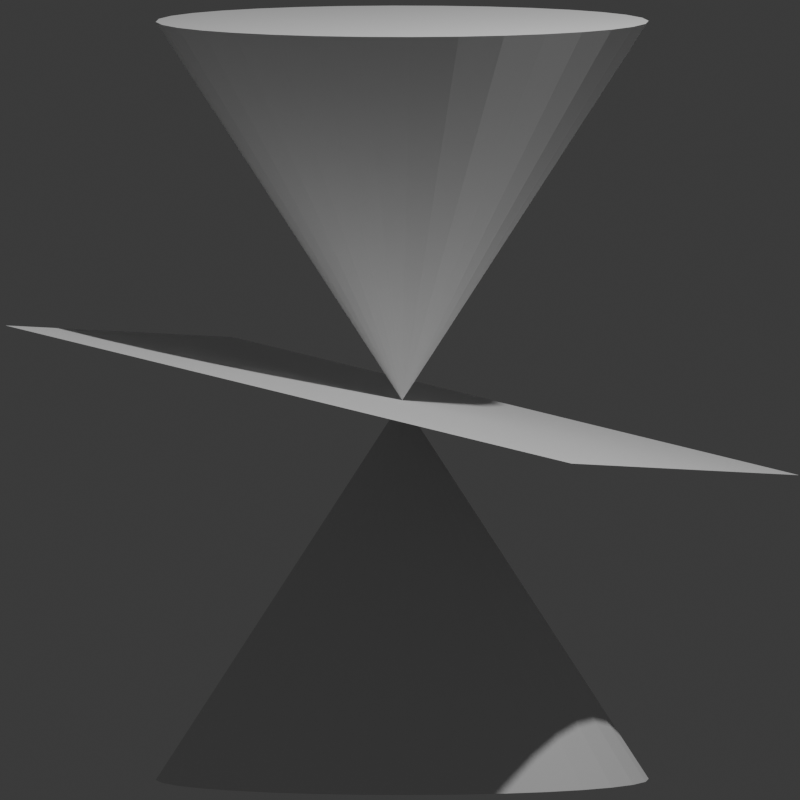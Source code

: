 # Source: cone_planes.blend  (saved by Blender 4.3.32; exported with 4.5.12 LTS)
import bpy
from mathutils import Matrix  # noqa: F401  (used for matrix-valued properties, if any)

bpy.ops.wm.read_factory_settings(use_empty=True)
scene = bpy.context.scene
scene.name = 'Scene'

# ---- collections
col_collection = bpy.data.collections.new('Collection'); scene.collection.children.link(col_collection)
col_camera_center = bpy.data.collections.new('Camera center'); scene.collection.children.link(col_camera_center)
col_cylinder_section = bpy.data.collections.new('Cylinder section'); scene.collection.children.link(col_cylinder_section)
col_line_intersection = bpy.data.collections.new('Line intersection'); scene.collection.children.link(col_line_intersection)

# ---- world
world_world = bpy.data.worlds.new('World'); scene.world = world_world
world_world.use_nodes = True; world_world.node_tree.nodes.clear()
_N = world_world.node_tree.nodes; _L = world_world.node_tree.links
n0 = _N.new('ShaderNodeOutputWorld'); n0.name = 'World Output'; n0.location = (300, 300)
n1 = _N.new('ShaderNodeBackground'); n1.name = 'Background'; n1.location = (10, 300)
n1.inputs[0].default_value = (0.05088, 0.05088, 0.05088, 1.0)
_L.new(n1.outputs[0], n0.inputs[0])
n0.is_active_output = True
world_world.color = (0.05088, 0.05088, 0.05088)
world_world.sun_shadow_jitter_overblur = 0.0

# ---- cameras
cam_camera = bpy.data.cameras.new('Camera')
cam_camera.type = 'ORTHO'
cam_camera.clip_end = 100.0
cam_camera.ortho_scale = 3.244

# ---- lights
light_light = bpy.data.lights.new('Light', 'POINT')
light_light.energy = 1000.0
light_light.shadow_soft_size = 0.1

# ---- meshes
me_cone = bpy.data.meshes.new('Cone')
me_cone.from_pydata([(0.0, 1.0, -1.54), (0.1951, 0.9808, -1.54), (0.3827, 0.9239, -1.54), (0.5556, 0.8315, -1.54), (0.7071, 0.7071, -1.54), (0.8315, 0.5556, -1.54), (0.9239, 0.3827, -1.54), (0.9808, 0.1951, -1.54), (1.0, 0.0, -1.54), (0.9808, -0.1951, -1.54), (0.9239, -0.3827, -1.54), (0.8315, -0.5556, -1.54), (0.7071, -0.7071, -1.54), (0.5556, -0.8315, -1.54), (0.3827, -0.9239, -1.54), (0.1951, -0.9808, -1.54), (0.0, -1.0, -1.54), (-0.1951, -0.9808, -1.54), (-0.3827, -0.9239, -1.54), (-0.5556, -0.8315, -1.54), (-0.7071, -0.7071, -1.54), (-0.8315, -0.5556, -1.54), (-0.9239, -0.3827, -1.54), (-0.9808, -0.1951, -1.54), (-1.0, 0.0, -1.54), (-0.9808, 0.1951, -1.54), (-0.9239, 0.3827, -1.54), (-0.8315, 0.5556, -1.54), (-0.7071, 0.7071, -1.54), (-0.5556, 0.8315, -1.54), (-0.3827, 0.9239, -1.54), (-0.1951, 0.9808, -1.54), (0.0, 0.0, 0.0), (0.0, -1.0, 1.54), (0.1951, -0.9808, 1.54), (0.3827, -0.9239, 1.54), (0.5556, -0.8315, 1.54), (0.7071, -0.7071, 1.54), (0.8315, -0.5556, 1.54), (0.9239, -0.3827, 1.54), (0.9808, -0.1951, 1.54), (1.0, -1.748e-07, 1.54), (0.9808, 0.1951, 1.54), (0.9239, 0.3827, 1.54), (0.8315, 0.5556, 1.54), (0.7071, 0.7071, 1.54), (0.5556, 0.8315, 1.54), (0.3827, 0.9239, 1.54), (0.1951, 0.9808, 1.54), (0.0, 1.0, 1.54), (-0.1951, 0.9808, 1.54), (-0.3827, 0.9239, 1.54), (-0.5556, 0.8315, 1.54), (-0.7071, 0.7071, 1.54), (-0.8315, 0.5556, 1.54), (-0.9239, 0.3827, 1.54), (-0.9808, 0.1951, 1.54), (-1.0, -1.748e-07, 1.54), (-0.9808, -0.1951, 1.54), (-0.9239, -0.3827, 1.54), (-0.8315, -0.5556, 1.54), (-0.7071, -0.7071, 1.54), (-0.5556, -0.8315, 1.54), (-0.3827, -0.9239, 1.54), (-0.1951, -0.9808, 1.54), (0.0, 0.0, 0.0)], [], [(0, 32, 1), (1, 32, 2), (2, 32, 3), (3, 32, 4), (4, 32, 5), (5, 32, 6), (6, 32, 7), (7, 32, 8), (8, 32, 9), (9, 32, 10), (10, 32, 11), (11, 32, 12), (12, 32, 13), (13, 32, 14), (14, 32, 15), (15, 32, 16), (16, 32, 17), (17, 32, 18), (18, 32, 19), (19, 32, 20), (20, 32, 21), (21, 32, 22), (22, 32, 23), (23, 32, 24), (24, 32, 25), (25, 32, 26), (26, 32, 27), (27, 32, 28), (28, 32, 29), (29, 32, 30), (0, 1, 2, 3, 4, 5, 6, 7, 8, 9, 10, 11, 12, 13, 14, 15, 16, 17, 18, 19, 20, 21, 22, 23, 24, 25, 26, 27, 28, 29, 30, 31), (30, 32, 31), (31, 32, 0), (33, 65, 34), (34, 65, 35), (35, 65, 36), (36, 65, 37), (37, 65, 38), (38, 65, 39), (39, 65, 40), (40, 65, 41), (41, 65, 42), (42, 65, 43), (43, 65, 44), (44, 65, 45), (45, 65, 46), (46, 65, 47), (47, 65, 48), (48, 65, 49), (49, 65, 50), (50, 65, 51), (51, 65, 52), (52, 65, 53), (53, 65, 54), (54, 65, 55), (55, 65, 56), (56, 65, 57), (57, 65, 58), (58, 65, 59), (59, 65, 60), (60, 65, 61), (61, 65, 62), (62, 65, 63), (33, 34, 35, 36, 37, 38, 39, 40, 41, 42, 43, 44, 45, 46, 47, 48, 49, 50, 51, 52, 53, 54, 55, 56, 57, 58, 59, 60, 61, 62, 63, 64), (63, 65, 64), (64, 65, 33)])
_uv = me_cone.uv_layers.new(name='UVMap')
_uv.uv.foreach_set('vector', [0.25, 0.49, 0.25, 0.25, 0.2968, 0.4854, 0.2968, 0.4854, 0.25, 0.25, 0.3418, 0.4717, 0.3418, 0.4717, 0.25, 0.25, 0.3833, 0.4496, 0.3833, 0.4496, 0.25, 0.25, 0.4197, 0.4197, 0.4197, 0.4197, 0.25, 0.25, 0.4496, 0.3833, 0.4496, 0.3833, 0.25, 0.25, 0.4717, 0.3418, 0.4717, 0.3418, 0.25, 0.25, 0.4854, 0.2968, 0.4854, 0.2968, 0.25, 0.25, 0.49, 0.25, 0.49, 0.25, 0.25, 0.25, 0.4854, 0.2032, 0.4854, 0.2032, 0.25, 0.25, 0.4717, 0.1582, 0.4717, 0.1582, 0.25, 0.25, 0.4496, 0.1167, 0.4496, 0.1167, 0.25, 0.25, 0.4197, 0.08029, 0.4197, 0.08029, 0.25, 0.25, 0.3833, 0.05045, 0.3833, 0.05045, 0.25, 0.25, 0.3418, 0.02827, 0.3418, 0.02827, 0.25, 0.25, 0.2968, 0.01461, 0.2968, 0.01461, 0.25, 0.25, 0.25, 0.01, 0.25, 0.01, 0.25, 0.25, 0.2032, 0.01461, 0.2032, 0.01461, 0.25, 0.25, 0.1582, 0.02827, 0.1582, 0.02827, 0.25, 0.25, 0.1167, 0.05045, 0.1167, 0.05045, 0.25, 0.25, 0.08029, 0.08029, 0.08029, 0.08029, 0.25, 0.25, 0.05045, 0.1167, 0.05045, 0.1167, 0.25, 0.25, 0.02827, 0.1582, 0.02827, 0.1582, 0.25, 0.25, 0.01461, 0.2032, 0.01461, 0.2032, 0.25, 0.25, 0.01, 0.25, 0.01, 0.25, 0.25, 0.25, 0.01461, 0.2968, 0.01461, 0.2968, 0.25, 0.25, 0.02827, 0.3418, 0.02827, 0.3418, 0.25, 0.25, 0.05045, 0.3833, 0.05045, 0.3833, 0.25, 0.25, 0.08029, 0.4197, 0.08029, 0.4197, 0.25, 0.25, 0.1167, 0.4496, 0.1167, 0.4496, 0.25, 0.25, 0.1582, 0.4717, 0.75, 0.49, 0.7968, 0.4854, 0.8418, 0.4717, 0.8833, 0.4496, 0.9197, 0.4197, 0.9496, 0.3833, 0.9717, 0.3418, 0.9854, 0.2968, 0.99, 0.25, 0.9854, 0.2032, 0.9717, 0.1582, 0.9496, 0.1167, 0.9197, 0.08029, 0.8833, 0.05045, 0.8418, 0.02827, 0.7968, 0.01461, 0.75, 0.01, 0.7032, 0.01461, 0.6582, 0.02827, 0.6167, 0.05045, 0.5803, 0.08029, 0.5504, 0.1167, 0.5283, 0.1582, 0.5146, 0.2032, 0.51, 0.25, 0.5146, 0.2968, 0.5283, 0.3418, 0.5504, 0.3833, 0.5803, 0.4197, 0.6167, 0.4496, 0.6582, 0.4717, 0.7032, 0.4854, 0.1582, 0.4717, 0.25, 0.25, 0.2032, 0.4854, 0.2032, 0.4854, 0.25, 0.25, 0.25, 0.49, 0.25, 0.49, 0.25, 0.25, 0.2968, 0.4854, 0.2968, 0.4854, 0.25, 0.25, 0.3418, 0.4717, 0.3418, 0.4717, 0.25, 0.25, 0.3833, 0.4496, 0.3833, 0.4496, 0.25, 0.25, 0.4197, 0.4197, 0.4197, 0.4197, 0.25, 0.25, 0.4496, 0.3833, 0.4496, 0.3833, 0.25, 0.25, 0.4717, 0.3418, 0.4717, 0.3418, 0.25, 0.25, 0.4854, 0.2968, 0.4854, 0.2968, 0.25, 0.25, 0.49, 0.25, 0.49, 0.25, 0.25, 0.25, 0.4854, 0.2032, 0.4854, 0.2032, 0.25, 0.25, 0.4717, 0.1582, 0.4717, 0.1582, 0.25, 0.25, 0.4496, 0.1167, 0.4496, 0.1167, 0.25, 0.25, 0.4197, 0.08029, 0.4197, 0.08029, 0.25, 0.25, 0.3833, 0.05045, 0.3833, 0.05045, 0.25, 0.25, 0.3418, 0.02827, 0.3418, 0.02827, 0.25, 0.25, 0.2968, 0.01461, 0.2968, 0.01461, 0.25, 0.25, 0.25, 0.01, 0.25, 0.01, 0.25, 0.25, 0.2032, 0.01461, 0.2032, 0.01461, 0.25, 0.25, 0.1582, 0.02827, 0.1582, 0.02827, 0.25, 0.25, 0.1167, 0.05045, 0.1167, 0.05045, 0.25, 0.25, 0.08029, 0.08029, 0.08029, 0.08029, 0.25, 0.25, 0.05045, 0.1167, 0.05045, 0.1167, 0.25, 0.25, 0.02827, 0.1582, 0.02827, 0.1582, 0.25, 0.25, 0.01461, 0.2032, 0.01461, 0.2032, 0.25, 0.25, 0.01, 0.25, 0.01, 0.25, 0.25, 0.25, 0.01461, 0.2968, 0.01461, 0.2968, 0.25, 0.25, 0.02827, 0.3418, 0.02827, 0.3418, 0.25, 0.25, 0.05045, 0.3833, 0.05045, 0.3833, 0.25, 0.25, 0.08029, 0.4197, 0.08029, 0.4197, 0.25, 0.25, 0.1167, 0.4496, 0.1167, 0.4496, 0.25, 0.25, 0.1582, 0.4717, 0.75, 0.49, 0.7968, 0.4854, 0.8418, 0.4717, 0.8833, 0.4496, 0.9197, 0.4197, 0.9496, 0.3833, 0.9717, 0.3418, 0.9854, 0.2968, 0.99, 0.25, 0.9854, 0.2032, 0.9717, 0.1582, 0.9496, 0.1167, 0.9197, 0.08029, 0.8833, 0.05045, 0.8418, 0.02827, 0.7968, 0.01461, 0.75, 0.01, 0.7032, 0.01461, 0.6582, 0.02827, 0.6167, 0.05045, 0.5803, 0.08029, 0.5504, 0.1167, 0.5283, 0.1582, 0.5146, 0.2032, 0.51, 0.25, 0.5146, 0.2968, 0.5283, 0.3418, 0.5504, 0.3833, 0.5803, 0.4197, 0.6167, 0.4496, 0.6582, 0.4717, 0.7032, 0.4854, 0.1582, 0.4717, 0.25, 0.25, 0.2032, 0.4854, 0.2032, 0.4854, 0.25, 0.25, 0.25, 0.49])
me_cone.update()
me_cone.normals_split_custom_set([tuple(v) for v in zip(*[iter([0.08232, 0.8358, 0.5428, 0.08232, 0.8358, 0.5428, 0.08232, 0.8358, 0.5428, 0.2438, 0.8037, 0.5428, 0.2438, 0.8037, 0.5428, 0.2438, 0.8037, 0.5428, 0.3959, 0.7407, 0.5428, 0.3959, 0.7407, 0.5428, 0.3959, 0.7407, 0.5428, 0.5328, 0.6492, 0.5428, 0.5328, 0.6492, 0.5428, 0.5328, 0.6492, 0.5428, 0.6492, 0.5328, 0.5428, 0.6492, 0.5328, 0.5428, 0.6492, 0.5328, 0.5428, 0.7407, 0.3959, 0.5428, 0.7407, 0.3959, 0.5428, 0.7407, 0.3959, 0.5428, 0.8037, 0.2438, 0.5428, 0.8037, 0.2438, 0.5428, 0.8037, 0.2438, 0.5428, 0.8358, 0.08232, 0.5428, 0.8358, 0.08232, 0.5428, 0.8358, 0.08232, 0.5428, 0.8358, -0.08232, 0.5428, 0.8358, -0.08232, 0.5428, 0.8358, -0.08232, 0.5428, 0.8037, -0.2438, 0.5428, 0.8037, -0.2438, 0.5428, 0.8037, -0.2438, 0.5428, 0.7407, -0.3959, 0.5428, 0.7407, -0.3959, 0.5428, 0.7407, -0.3959, 0.5428, 0.6492, -0.5328, 0.5428, 0.6492, -0.5328, 0.5428, 0.6492, -0.5328, 0.5428, 0.5328, -0.6492, 0.5428, 0.5328, -0.6492, 0.5428, 0.5328, -0.6492, 0.5428, 0.3959, -0.7407, 0.5428, 0.3959, -0.7407, 0.5428, 0.3959, -0.7407, 0.5428, 0.2438, -0.8037, 0.5428, 0.2438, -0.8037, 0.5428, 0.2438, -0.8037, 0.5428, 0.08232, -0.8358, 0.5428, 0.08232, -0.8358, 0.5428, 0.08232, -0.8358, 0.5428, -0.08232, -0.8358, 0.5428, -0.08232, -0.8358, 0.5428, -0.08232, -0.8358, 0.5428, -0.2438, -0.8037, 0.5428, -0.2438, -0.8037, 0.5428, -0.2438, -0.8037, 0.5428, -0.3959, -0.7407, 0.5428, -0.3959, -0.7407, 0.5428, -0.3959, -0.7407, 0.5428, -0.5328, -0.6492, 0.5428, -0.5328, -0.6492, 0.5428, -0.5328, -0.6492, 0.5428, -0.6492, -0.5328, 0.5428, -0.6492, -0.5328, 0.5428, -0.6492, -0.5328, 0.5428, -0.7407, -0.3959, 0.5428, -0.7407, -0.3959, 0.5428, -0.7407, -0.3959, 0.5428, -0.8037, -0.2438, 0.5428, -0.8037, -0.2438, 0.5428, -0.8037, -0.2438, 0.5428, -0.8358, -0.08232, 0.5428, -0.8358, -0.08232, 0.5428, -0.8358, -0.08232, 0.5428, -0.8358, 0.08232, 0.5428, -0.8358, 0.08232, 0.5428, -0.8358, 0.08232, 0.5428, -0.8037, 0.2438, 0.5428, -0.8037, 0.2438, 0.5428, -0.8037, 0.2438, 0.5428, -0.7407, 0.3959, 0.5428, -0.7407, 0.3959, 0.5428, -0.7407, 0.3959, 0.5428, -0.6492, 0.5328, 0.5428, -0.6492, 0.5328, 0.5428, -0.6492, 0.5328, 0.5428, -0.5328, 0.6492, 0.5428, -0.5328, 0.6492, 0.5428, -0.5328, 0.6492, 0.5428, -0.3959, 0.7407, 0.5428, -0.3959, 0.7407, 0.5428, -0.3959, 0.7407, 0.5428, -2.626e-08, 0.0, -1.0, -2.626e-08, 0.0, -1.0, -2.626e-08, 0.0, -1.0, -2.626e-08, 0.0, -1.0, -2.626e-08, 0.0, -1.0, -2.626e-08, 0.0, -1.0, -2.626e-08, 0.0, -1.0, -2.626e-08, 0.0, -1.0, -2.626e-08, 0.0, -1.0, -2.626e-08, 0.0, -1.0, -2.626e-08, 0.0, -1.0, -2.626e-08, 0.0, -1.0, -2.626e-08, 0.0, -1.0, -2.626e-08, 0.0, -1.0, -2.626e-08, 0.0, -1.0, -2.626e-08, 0.0, -1.0, -2.626e-08, 0.0, -1.0, -2.626e-08, 0.0, -1.0, -2.626e-08, 0.0, -1.0, -2.626e-08, 0.0, -1.0, -2.626e-08, 0.0, -1.0, -2.626e-08, 0.0, -1.0, -2.626e-08, 0.0, -1.0, -2.626e-08, 0.0, -1.0, -2.626e-08, 0.0, -1.0, -2.626e-08, 0.0, -1.0, -2.626e-08, 0.0, -1.0, -2.626e-08, 0.0, -1.0, -2.626e-08, 0.0, -1.0, -2.626e-08, 0.0, -1.0, -2.626e-08, 0.0, -1.0, -2.626e-08, 0.0, -1.0, -0.2438, 0.8037, 0.5428, -0.2438, 0.8037, 0.5428, -0.2438, 0.8037, 0.5428, -0.08232, 0.8358, 0.5428, -0.08232, 0.8358, 0.5428, -0.08232, 0.8358, 0.5428, 0.08232, -0.8358, -0.5428, 0.08232, -0.8358, -0.5428, 0.08232, -0.8358, -0.5428, 0.2438, -0.8037, -0.5428, 0.2438, -0.8037, -0.5428, 0.2438, -0.8037, -0.5428, 0.3959, -0.7407, -0.5428, 0.3959, -0.7407, -0.5428, 0.3959, -0.7407, -0.5428, 0.5328, -0.6492, -0.5428, 0.5328, -0.6492, -0.5428, 0.5328, -0.6492, -0.5428, 0.6492, -0.5328, -0.5428, 0.6492, -0.5328, -0.5428, 0.6492, -0.5328, -0.5428, 0.7407, -0.3959, -0.5428, 0.7407, -0.3959, -0.5428, 0.7407, -0.3959, -0.5428, 0.8037, -0.2438, -0.5428, 0.8037, -0.2438, -0.5428, 0.8037, -0.2438, -0.5428, 0.8358, -0.08232, -0.5428, 0.8358, -0.08232, -0.5428, 0.8358, -0.08232, -0.5428, 0.8358, 0.08232, -0.5428, 0.8358, 0.08232, -0.5428, 0.8358, 0.08232, -0.5428, 0.8037, 0.2438, -0.5428, 0.8037, 0.2438, -0.5428, 0.8037, 0.2438, -0.5428, 0.7407, 0.3959, -0.5428, 0.7407, 0.3959, -0.5428, 0.7407, 0.3959, -0.5428, 0.6492, 0.5328, -0.5428, 0.6492, 0.5328, -0.5428, 0.6492, 0.5328, -0.5428, 0.5328, 0.6492, -0.5428, 0.5328, 0.6492, -0.5428, 0.5328, 0.6492, -0.5428, 0.3959, 0.7407, -0.5428, 0.3959, 0.7407, -0.5428, 0.3959, 0.7407, -0.5428, 0.2438, 0.8037, -0.5428, 0.2438, 0.8037, -0.5428, 0.2438, 0.8037, -0.5428, 0.08232, 0.8358, -0.5428, 0.08232, 0.8358, -0.5428, 0.08232, 0.8358, -0.5428, -0.08232, 0.8358, -0.5428, -0.08232, 0.8358, -0.5428, -0.08232, 0.8358, -0.5428, -0.2438, 0.8037, -0.5428, -0.2438, 0.8037, -0.5428, -0.2438, 0.8037, -0.5428, -0.3959, 0.7407, -0.5428, -0.3959, 0.7407, -0.5428, -0.3959, 0.7407, -0.5428, -0.5328, 0.6492, -0.5428, -0.5328, 0.6492, -0.5428, -0.5328, 0.6492, -0.5428, -0.6492, 0.5328, -0.5428, -0.6492, 0.5328, -0.5428, -0.6492, 0.5328, -0.5428, -0.7407, 0.3959, -0.5428, -0.7407, 0.3959, -0.5428, -0.7407, 0.3959, -0.5428, -0.8037, 0.2438, -0.5428, -0.8037, 0.2438, -0.5428, -0.8037, 0.2438, -0.5428, -0.8358, 0.08232, -0.5428, -0.8358, 0.08232, -0.5428, -0.8358, 0.08232, -0.5428, -0.8358, -0.08232, -0.5428, -0.8358, -0.08232, -0.5428, -0.8358, -0.08232, -0.5428, -0.8037, -0.2438, -0.5428, -0.8037, -0.2438, -0.5428, -0.8037, -0.2438, -0.5428, -0.7407, -0.3959, -0.5428, -0.7407, -0.3959, -0.5428, -0.7407, -0.3959, -0.5428, -0.6492, -0.5328, -0.5428, -0.6492, -0.5328, -0.5428, -0.6492, -0.5328, -0.5428, -0.5328, -0.6492, -0.5428, -0.5328, -0.6492, -0.5428, -0.5328, -0.6492, -0.5428, -0.3959, -0.7407, -0.5428, -0.3959, -0.7407, -0.5428, -0.3959, -0.7407, -0.5428, -1.671e-08, 0.0, 1.0, -1.671e-08, 0.0, 1.0, -1.671e-08, 0.0, 1.0, -1.671e-08, 0.0, 1.0, -1.671e-08, 0.0, 1.0, -1.671e-08, 0.0, 1.0, -1.671e-08, 0.0, 1.0, -1.671e-08, 0.0, 1.0, -1.671e-08, 0.0, 1.0, -1.671e-08, 0.0, 1.0, -1.671e-08, 0.0, 1.0, -1.671e-08, 0.0, 1.0, -1.671e-08, 0.0, 1.0, -1.671e-08, 0.0, 1.0, -1.671e-08, 0.0, 1.0, -1.671e-08, 0.0, 1.0, -1.671e-08, 0.0, 1.0, -1.671e-08, 0.0, 1.0, -1.671e-08, 0.0, 1.0, -1.671e-08, 0.0, 1.0, -1.671e-08, 0.0, 1.0, -1.671e-08, 0.0, 1.0, -1.671e-08, 0.0, 1.0, -1.671e-08, 0.0, 1.0, -1.671e-08, 0.0, 1.0, -1.671e-08, 0.0, 1.0, -1.671e-08, 0.0, 1.0, -1.671e-08, 0.0, 1.0, -1.671e-08, 0.0, 1.0, -1.671e-08, 0.0, 1.0, -1.671e-08, 0.0, 1.0, -1.671e-08, 0.0, 1.0, -0.2438, -0.8037, -0.5428, -0.2438, -0.8037, -0.5428, -0.2438, -0.8037, -0.5428, -0.08232, -0.8358, -0.5428, -0.08232, -0.8358, -0.5428, -0.08232, -0.8358, -0.5428])] * 3)])
me_plane_003 = bpy.data.meshes.new('Plane.003')
me_plane_003.from_pydata([(-1.0, -1.0, 0.0), (1.0, -1.0, 0.0), (-1.0, 1.0, 0.0), (1.0, 1.0, 0.0)], [], [(0, 1, 3, 2)])
_uv = me_plane_003.uv_layers.new(name='UVMap')
_uv.uv.foreach_set('vector', [0.0, 0.0, 1.0, 0.0, 1.0, 1.0, 0.0, 1.0])
me_plane_003.update()

# ---- objects
ob_light = bpy.data.objects.new('Light', light_light)
ob_camera = bpy.data.objects.new('Camera', cam_camera)
ob_cone = bpy.data.objects.new('Cone', me_cone)
ob_plane = bpy.data.objects.new('Plane', me_plane_003)

# ---- transforms, parenting, visibility, modifiers, constraints
ob_light.location = (4.076, 1.005, 5.904)
ob_light.rotation_euler = (0.6503, 0.05522, 1.866)
ob_light.lock_rotations_4d = False
ob_light.empty_display_type = 'ARROWS'
ob_light.color = (0.0, 0.0, 0.0, 0.0)
ob_light.lineart.crease_threshold = 0.0
ob_camera.location = (10.42, -4.761, 0.7331)
ob_camera.rotation_euler = (1.507, 3.03e-07, 1.143)
ob_camera.lock_rotations_4d = False
ob_camera.empty_display_type = 'ARROWS'
ob_camera.color = (0.0, 0.0, 0.0, 0.0)
ob_camera.display_type = 'WIRE'
ob_camera.lineart.crease_threshold = 0.0
ob_cone.location = (0.0, 0.0, 0.0)
ob_plane.location = (0.0, 0.0, 0.0)
ob_plane.rotation_euler = (-0.1997, -0.07801, -0.8021)
ob_plane.scale = (1.266, 1.266, 1.266)

# ---- collection membership
col_collection.objects.link(ob_light)
col_collection.objects.link(ob_camera)
col_collection.objects.link(ob_cone)
col_collection.objects.link(ob_plane)

# ---- scene / render settings (as saved in the file)
scene.camera = ob_camera
scene.frame_start = 1; scene.frame_end = 250; scene.frame_set(1)
scene.render.engine = 'BLENDER_EEVEE_NEXT'
scene.render.resolution_x = 1200
scene.render.resolution_y = 1200
scene.render.line_thickness = 3.0
bpy.context.view_layer.update()

